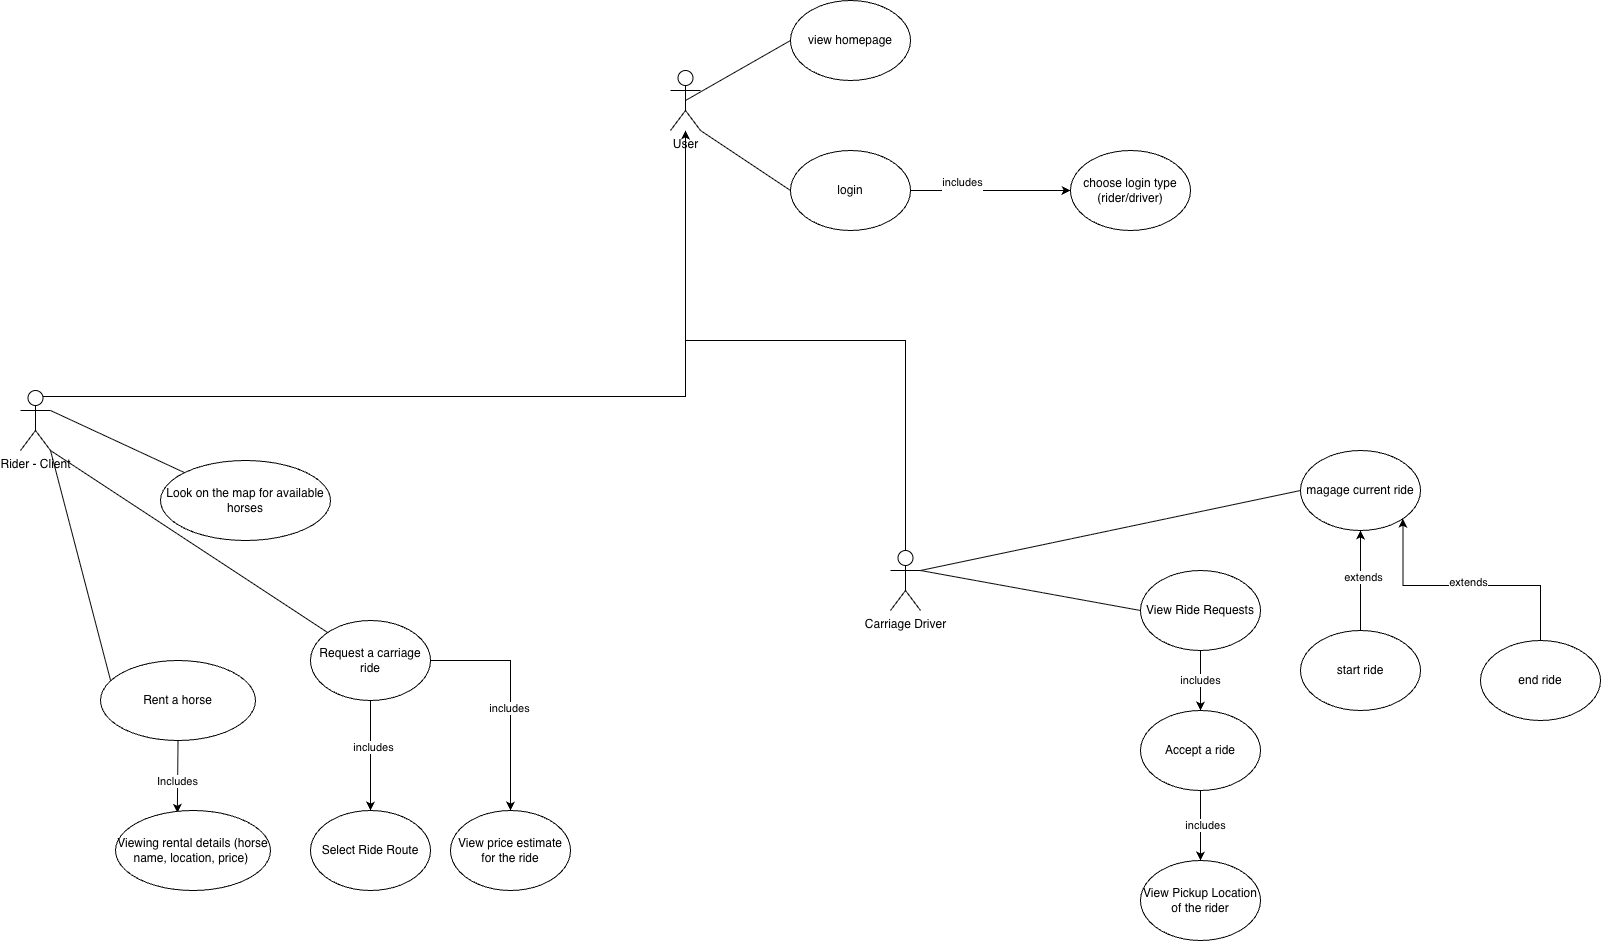

The diagram above was exported from draw.io. Its source (the exported page's mxGraphModel, read from the mxfile embedded in the PNG):
<mxGraphModel dx="1584" dy="1989" grid="1" gridSize="10" guides="1" tooltips="1" connect="1" arrows="1" fold="1" page="1" pageScale="1" pageWidth="850" pageHeight="1100" math="0" shadow="0">
  <root>
    <mxCell id="0" />
    <mxCell id="1" parent="0" />
    <mxCell id="GPom96OGn1BHTuJZbw0U-3" style="edgeStyle=orthogonalEdgeStyle;rounded=0;orthogonalLoop=1;jettySize=auto;html=1;exitX=0.75;exitY=0.1;exitDx=0;exitDy=0;exitPerimeter=0;" edge="1" parent="1" source="UPtnGFzwXK2xWe1ku2n--1" target="GPom96OGn1BHTuJZbw0U-2">
      <mxGeometry relative="1" as="geometry" />
    </mxCell>
    <mxCell id="UPtnGFzwXK2xWe1ku2n--1" value="&lt;div&gt;Rider - Client&lt;/div&gt;&lt;div&gt;&lt;br&gt;&lt;/div&gt;" style="shape=umlActor;verticalLabelPosition=bottom;verticalAlign=top;html=1;outlineConnect=0;" parent="1" vertex="1">
      <mxGeometry x="110" y="230" width="30" height="60" as="geometry" />
    </mxCell>
    <mxCell id="UPtnGFzwXK2xWe1ku2n--6" value="Look on the map for available horses" style="ellipse;whiteSpace=wrap;html=1;" parent="1" vertex="1">
      <mxGeometry x="250" y="300" width="170" height="80" as="geometry" />
    </mxCell>
    <mxCell id="UPtnGFzwXK2xWe1ku2n--13" value="Rent a horse" style="ellipse;whiteSpace=wrap;html=1;" parent="1" vertex="1">
      <mxGeometry x="190" y="500" width="155" height="80" as="geometry" />
    </mxCell>
    <mxCell id="UPtnGFzwXK2xWe1ku2n--14" value="" style="endArrow=classic;html=1;rounded=0;entryX=0.399;entryY=0.029;entryDx=0;entryDy=0;entryPerimeter=0;exitX=0.5;exitY=1;exitDx=0;exitDy=0;" parent="1" source="UPtnGFzwXK2xWe1ku2n--13" target="UPtnGFzwXK2xWe1ku2n--16" edge="1">
      <mxGeometry width="50" height="50" relative="1" as="geometry">
        <mxPoint x="330" y="640" as="sourcePoint" />
        <mxPoint x="330" y="580" as="targetPoint" />
      </mxGeometry>
    </mxCell>
    <mxCell id="UPtnGFzwXK2xWe1ku2n--15" value="Includes" style="edgeLabel;html=1;align=center;verticalAlign=middle;resizable=0;points=[];" parent="UPtnGFzwXK2xWe1ku2n--14" vertex="1" connectable="0">
      <mxGeometry x="0.11" y="-1" relative="1" as="geometry">
        <mxPoint as="offset" />
      </mxGeometry>
    </mxCell>
    <mxCell id="UPtnGFzwXK2xWe1ku2n--16" value="Viewing rental details (horse name, location, price)&amp;nbsp;" style="ellipse;whiteSpace=wrap;html=1;" parent="1" vertex="1">
      <mxGeometry x="205" y="650" width="155" height="80" as="geometry" />
    </mxCell>
    <mxCell id="GPom96OGn1BHTuJZbw0U-28" style="edgeStyle=orthogonalEdgeStyle;rounded=0;orthogonalLoop=1;jettySize=auto;html=1;exitX=1;exitY=0.5;exitDx=0;exitDy=0;" edge="1" parent="1" source="UPtnGFzwXK2xWe1ku2n--17" target="UPtnGFzwXK2xWe1ku2n--27">
      <mxGeometry relative="1" as="geometry" />
    </mxCell>
    <mxCell id="GPom96OGn1BHTuJZbw0U-29" value="includes" style="edgeLabel;html=1;align=center;verticalAlign=middle;resizable=0;points=[];" vertex="1" connectable="0" parent="GPom96OGn1BHTuJZbw0U-28">
      <mxGeometry x="0.1101" y="-2" relative="1" as="geometry">
        <mxPoint as="offset" />
      </mxGeometry>
    </mxCell>
    <mxCell id="UPtnGFzwXK2xWe1ku2n--17" value="Request a carriage ride" style="ellipse;whiteSpace=wrap;html=1;" parent="1" vertex="1">
      <mxGeometry x="400" y="460" width="120" height="80" as="geometry" />
    </mxCell>
    <mxCell id="UPtnGFzwXK2xWe1ku2n--20" value="Select Ride Route" style="ellipse;whiteSpace=wrap;html=1;" parent="1" vertex="1">
      <mxGeometry x="400" y="650" width="120" height="80" as="geometry" />
    </mxCell>
    <mxCell id="UPtnGFzwXK2xWe1ku2n--25" value="" style="endArrow=classic;html=1;rounded=0;entryX=0.5;entryY=0;entryDx=0;entryDy=0;exitX=0.5;exitY=1;exitDx=0;exitDy=0;" parent="1" source="UPtnGFzwXK2xWe1ku2n--17" target="UPtnGFzwXK2xWe1ku2n--20" edge="1">
      <mxGeometry width="50" height="50" relative="1" as="geometry">
        <mxPoint x="240" y="840" as="sourcePoint" />
        <mxPoint x="290" y="790" as="targetPoint" />
      </mxGeometry>
    </mxCell>
    <mxCell id="GPom96OGn1BHTuJZbw0U-8" value="includes" style="edgeLabel;html=1;align=center;verticalAlign=middle;resizable=0;points=[];" vertex="1" connectable="0" parent="UPtnGFzwXK2xWe1ku2n--25">
      <mxGeometry x="-0.1607" y="2" relative="1" as="geometry">
        <mxPoint as="offset" />
      </mxGeometry>
    </mxCell>
    <mxCell id="UPtnGFzwXK2xWe1ku2n--27" value="&lt;div&gt;View price estimate&lt;/div&gt;&lt;div&gt;for the ride&lt;/div&gt;" style="ellipse;whiteSpace=wrap;html=1;" parent="1" vertex="1">
      <mxGeometry x="540" y="650" width="120" height="80" as="geometry" />
    </mxCell>
    <mxCell id="GPom96OGn1BHTuJZbw0U-4" style="edgeStyle=orthogonalEdgeStyle;rounded=0;orthogonalLoop=1;jettySize=auto;html=1;exitX=0.5;exitY=0;exitDx=0;exitDy=0;exitPerimeter=0;" edge="1" parent="1" source="UPtnGFzwXK2xWe1ku2n--28" target="GPom96OGn1BHTuJZbw0U-2">
      <mxGeometry relative="1" as="geometry" />
    </mxCell>
    <mxCell id="UPtnGFzwXK2xWe1ku2n--28" value="&lt;div&gt;Carriage Driver&lt;/div&gt;&lt;div&gt;&lt;br&gt;&lt;/div&gt;" style="shape=umlActor;verticalLabelPosition=bottom;verticalAlign=top;html=1;outlineConnect=0;" parent="1" vertex="1">
      <mxGeometry x="980" y="390" width="30" height="60" as="geometry" />
    </mxCell>
    <mxCell id="UPtnGFzwXK2xWe1ku2n--33" value="View Ride Requests" style="ellipse;whiteSpace=wrap;html=1;" parent="1" vertex="1">
      <mxGeometry x="1230" y="410" width="120" height="80" as="geometry" />
    </mxCell>
    <mxCell id="GPom96OGn1BHTuJZbw0U-10" style="edgeStyle=orthogonalEdgeStyle;rounded=0;orthogonalLoop=1;jettySize=auto;html=1;exitX=0.5;exitY=1;exitDx=0;exitDy=0;entryX=0.5;entryY=0;entryDx=0;entryDy=0;" edge="1" parent="1" source="UPtnGFzwXK2xWe1ku2n--34" target="UPtnGFzwXK2xWe1ku2n--47">
      <mxGeometry relative="1" as="geometry" />
    </mxCell>
    <mxCell id="GPom96OGn1BHTuJZbw0U-11" value="includes" style="edgeLabel;html=1;align=center;verticalAlign=middle;resizable=0;points=[];" vertex="1" connectable="0" parent="GPom96OGn1BHTuJZbw0U-10">
      <mxGeometry x="-0.0286" y="4" relative="1" as="geometry">
        <mxPoint as="offset" />
      </mxGeometry>
    </mxCell>
    <mxCell id="UPtnGFzwXK2xWe1ku2n--34" value="Accept a ride" style="ellipse;whiteSpace=wrap;html=1;" parent="1" vertex="1">
      <mxGeometry x="1230" y="550" width="120" height="80" as="geometry" />
    </mxCell>
    <mxCell id="UPtnGFzwXK2xWe1ku2n--35" value="includes" style="endArrow=classic;html=1;rounded=0;entryX=0.5;entryY=0;entryDx=0;entryDy=0;exitX=0.5;exitY=1;exitDx=0;exitDy=0;" parent="1" source="UPtnGFzwXK2xWe1ku2n--33" target="UPtnGFzwXK2xWe1ku2n--34" edge="1">
      <mxGeometry width="50" height="50" relative="1" as="geometry">
        <mxPoint x="1330" y="520" as="sourcePoint" />
        <mxPoint x="1380" y="470" as="targetPoint" />
      </mxGeometry>
    </mxCell>
    <mxCell id="UPtnGFzwXK2xWe1ku2n--36" value="" style="endArrow=none;html=1;rounded=0;entryX=0;entryY=0.5;entryDx=0;entryDy=0;exitX=1;exitY=0.3333333333333333;exitDx=0;exitDy=0;exitPerimeter=0;" parent="1" source="UPtnGFzwXK2xWe1ku2n--28" target="UPtnGFzwXK2xWe1ku2n--33" edge="1">
      <mxGeometry width="50" height="50" relative="1" as="geometry">
        <mxPoint x="1060" y="460" as="sourcePoint" />
        <mxPoint x="1110" y="410" as="targetPoint" />
      </mxGeometry>
    </mxCell>
    <mxCell id="UPtnGFzwXK2xWe1ku2n--43" value="" style="endArrow=none;html=1;rounded=0;entryX=0.065;entryY=0.25;entryDx=0;entryDy=0;entryPerimeter=0;exitX=1;exitY=1;exitDx=0;exitDy=0;exitPerimeter=0;" parent="1" source="UPtnGFzwXK2xWe1ku2n--1" target="UPtnGFzwXK2xWe1ku2n--13" edge="1">
      <mxGeometry width="50" height="50" relative="1" as="geometry">
        <mxPoint x="560" y="470" as="sourcePoint" />
        <mxPoint x="610" y="420" as="targetPoint" />
      </mxGeometry>
    </mxCell>
    <mxCell id="UPtnGFzwXK2xWe1ku2n--47" value="View Pickup Location of the rider" style="ellipse;whiteSpace=wrap;html=1;" parent="1" vertex="1">
      <mxGeometry x="1230" y="700" width="120" height="80" as="geometry" />
    </mxCell>
    <mxCell id="UPtnGFzwXK2xWe1ku2n--48" value="magage current ride" style="ellipse;whiteSpace=wrap;html=1;" parent="1" vertex="1">
      <mxGeometry x="1390" y="290" width="120" height="80" as="geometry" />
    </mxCell>
    <mxCell id="UPtnGFzwXK2xWe1ku2n--54" value="" style="endArrow=classic;html=1;rounded=0;" parent="1" target="UPtnGFzwXK2xWe1ku2n--48" edge="1">
      <mxGeometry width="50" height="50" relative="1" as="geometry">
        <mxPoint x="1450" y="470" as="sourcePoint" />
        <mxPoint x="1470" y="430" as="targetPoint" />
      </mxGeometry>
    </mxCell>
    <mxCell id="GPom96OGn1BHTuJZbw0U-16" value="extends" style="edgeLabel;html=1;align=center;verticalAlign=middle;resizable=0;points=[];" vertex="1" connectable="0" parent="UPtnGFzwXK2xWe1ku2n--54">
      <mxGeometry x="0.06" y="-2" relative="1" as="geometry">
        <mxPoint as="offset" />
      </mxGeometry>
    </mxCell>
    <mxCell id="UPtnGFzwXK2xWe1ku2n--55" value="start ride" style="ellipse;whiteSpace=wrap;html=1;" parent="1" vertex="1">
      <mxGeometry x="1390" y="470" width="120" height="80" as="geometry" />
    </mxCell>
    <mxCell id="GPom96OGn1BHTuJZbw0U-2" value="User&lt;div&gt;&lt;br&gt;&lt;/div&gt;" style="shape=umlActor;verticalLabelPosition=bottom;verticalAlign=top;html=1;outlineConnect=0;" vertex="1" parent="1">
      <mxGeometry x="760" y="-90" width="30" height="60" as="geometry" />
    </mxCell>
    <mxCell id="GPom96OGn1BHTuJZbw0U-6" value="" style="endArrow=none;html=1;rounded=0;exitX=1;exitY=0.3333333333333333;exitDx=0;exitDy=0;exitPerimeter=0;" edge="1" parent="1" source="UPtnGFzwXK2xWe1ku2n--1" target="UPtnGFzwXK2xWe1ku2n--6">
      <mxGeometry width="50" height="50" relative="1" as="geometry">
        <mxPoint x="690" y="540" as="sourcePoint" />
        <mxPoint x="740" y="490" as="targetPoint" />
      </mxGeometry>
    </mxCell>
    <mxCell id="GPom96OGn1BHTuJZbw0U-12" value="" style="endArrow=none;html=1;rounded=0;entryX=0.5;entryY=0.5;entryDx=0;entryDy=0;entryPerimeter=0;exitX=0;exitY=0.5;exitDx=0;exitDy=0;" edge="1" parent="1" source="GPom96OGn1BHTuJZbw0U-13" target="GPom96OGn1BHTuJZbw0U-2">
      <mxGeometry width="50" height="50" relative="1" as="geometry">
        <mxPoint x="940" y="80" as="sourcePoint" />
        <mxPoint x="760" y="420" as="targetPoint" />
      </mxGeometry>
    </mxCell>
    <mxCell id="GPom96OGn1BHTuJZbw0U-13" value="view homepage" style="ellipse;whiteSpace=wrap;html=1;" vertex="1" parent="1">
      <mxGeometry x="880" y="-160" width="120" height="80" as="geometry" />
    </mxCell>
    <mxCell id="GPom96OGn1BHTuJZbw0U-14" value="" style="endArrow=none;html=1;rounded=0;entryX=1;entryY=1;entryDx=0;entryDy=0;entryPerimeter=0;exitX=0;exitY=0.5;exitDx=0;exitDy=0;" edge="1" parent="1" source="GPom96OGn1BHTuJZbw0U-23" target="GPom96OGn1BHTuJZbw0U-2">
      <mxGeometry width="50" height="50" relative="1" as="geometry">
        <mxPoint x="890" y="100" as="sourcePoint" />
        <mxPoint x="810" y="290" as="targetPoint" />
      </mxGeometry>
    </mxCell>
    <mxCell id="GPom96OGn1BHTuJZbw0U-15" value="choose login type&lt;div&gt;(rider/driver)&lt;/div&gt;" style="ellipse;whiteSpace=wrap;html=1;" vertex="1" parent="1">
      <mxGeometry x="1160" y="-10" width="120" height="80" as="geometry" />
    </mxCell>
    <mxCell id="GPom96OGn1BHTuJZbw0U-18" style="edgeStyle=orthogonalEdgeStyle;rounded=0;orthogonalLoop=1;jettySize=auto;html=1;exitX=0.5;exitY=0;exitDx=0;exitDy=0;entryX=1;entryY=1;entryDx=0;entryDy=0;" edge="1" parent="1" source="GPom96OGn1BHTuJZbw0U-17" target="UPtnGFzwXK2xWe1ku2n--48">
      <mxGeometry relative="1" as="geometry" />
    </mxCell>
    <mxCell id="GPom96OGn1BHTuJZbw0U-19" value="extends" style="edgeLabel;html=1;align=center;verticalAlign=middle;resizable=0;points=[];" vertex="1" connectable="0" parent="GPom96OGn1BHTuJZbw0U-18">
      <mxGeometry x="-0.0184" y="-4" relative="1" as="geometry">
        <mxPoint as="offset" />
      </mxGeometry>
    </mxCell>
    <mxCell id="GPom96OGn1BHTuJZbw0U-17" value="end ride" style="ellipse;whiteSpace=wrap;html=1;" vertex="1" parent="1">
      <mxGeometry x="1570" y="480" width="120" height="80" as="geometry" />
    </mxCell>
    <mxCell id="GPom96OGn1BHTuJZbw0U-20" value="" style="endArrow=none;html=1;rounded=0;exitX=1;exitY=1;exitDx=0;exitDy=0;exitPerimeter=0;" edge="1" parent="1" source="UPtnGFzwXK2xWe1ku2n--1" target="UPtnGFzwXK2xWe1ku2n--17">
      <mxGeometry width="50" height="50" relative="1" as="geometry">
        <mxPoint x="950" y="440" as="sourcePoint" />
        <mxPoint x="1000" y="390" as="targetPoint" />
      </mxGeometry>
    </mxCell>
    <mxCell id="GPom96OGn1BHTuJZbw0U-21" value="" style="endArrow=none;html=1;rounded=0;exitX=0;exitY=0.5;exitDx=0;exitDy=0;entryX=1;entryY=0.3333333333333333;entryDx=0;entryDy=0;entryPerimeter=0;" edge="1" parent="1" source="UPtnGFzwXK2xWe1ku2n--48" target="UPtnGFzwXK2xWe1ku2n--28">
      <mxGeometry width="50" height="50" relative="1" as="geometry">
        <mxPoint x="950" y="440" as="sourcePoint" />
        <mxPoint x="1000" y="390" as="targetPoint" />
      </mxGeometry>
    </mxCell>
    <mxCell id="GPom96OGn1BHTuJZbw0U-26" style="edgeStyle=orthogonalEdgeStyle;rounded=0;orthogonalLoop=1;jettySize=auto;html=1;exitX=1;exitY=0.5;exitDx=0;exitDy=0;entryX=0;entryY=0.5;entryDx=0;entryDy=0;" edge="1" parent="1" source="GPom96OGn1BHTuJZbw0U-23" target="GPom96OGn1BHTuJZbw0U-15">
      <mxGeometry relative="1" as="geometry" />
    </mxCell>
    <mxCell id="GPom96OGn1BHTuJZbw0U-27" value="includes&lt;div&gt;&lt;br&gt;&lt;/div&gt;" style="edgeLabel;html=1;align=center;verticalAlign=middle;resizable=0;points=[];" vertex="1" connectable="0" parent="GPom96OGn1BHTuJZbw0U-26">
      <mxGeometry x="-0.3669" y="2" relative="1" as="geometry">
        <mxPoint as="offset" />
      </mxGeometry>
    </mxCell>
    <mxCell id="GPom96OGn1BHTuJZbw0U-23" value="login" style="ellipse;whiteSpace=wrap;html=1;" vertex="1" parent="1">
      <mxGeometry x="880" y="-10" width="120" height="80" as="geometry" />
    </mxCell>
  </root>
</mxGraphModel>